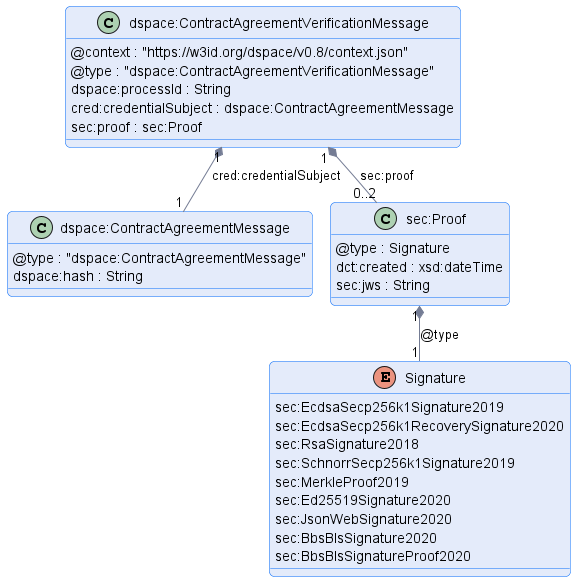

The diagram above was rendered by PlantUML. Its source (embedded in the PNG):
@startuml "contract-agreement-verification-message"
!pragma layout smetana

!include ../../../common/style/diagram.styles.puml

hide empty description


class "dspace:ContractAgreementVerificationMessage" {
    @context : "https://w3id.org/dspace/v0.8/context.json"
    @type : "dspace:ContractAgreementVerificationMessage"
    dspace:processId : String
    cred:credentialSubject : dspace:ContractAgreementMessage
    sec:proof : sec:Proof
}

class dspace:ContractAgreementMessage {
    @type : "dspace:ContractAgreementMessage"
    dspace:hash : String
}

class sec:Proof {
    @type : Signature
    dct:created : xsd:dateTime
    sec:jws : String
}

enum Signature {
    sec:EcdsaSecp256k1Signature2019
    sec:EcdsaSecp256k1RecoverySignature2020
    sec:RsaSignature2018
    sec:SchnorrSecp256k1Signature2019
    sec:MerkleProof2019
    sec:Ed25519Signature2020
    sec:JsonWebSignature2020
    sec:BbsBlsSignature2020
    sec:BbsBlsSignatureProof2020
}

"dspace:ContractAgreementVerificationMessage" "1" *-- "1" "dspace:ContractAgreementMessage" : "cred:credentialSubject"
"dspace:ContractAgreementVerificationMessage" "1" *-- "0..2" "sec:Proof" : "sec:proof"
"sec:Proof" "1" *-- "1" Signature : @type

@enduml